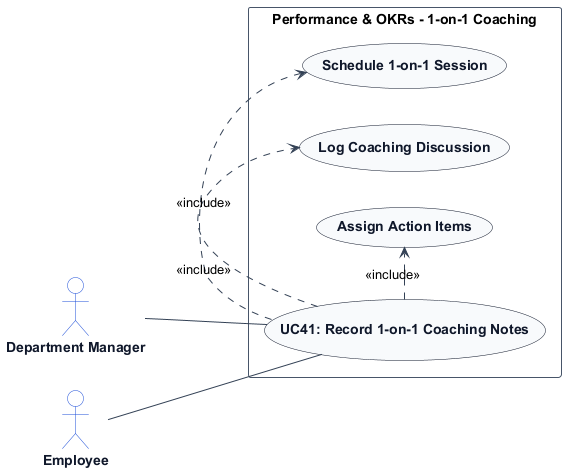

The diagram above was rendered by PlantUML. Its source (embedded in the PNG):
@startuml
left to right direction
skinparam shadowing false
skinparam packageStyle rectangle
skinparam actorStyle stickman

skinparam ArrowColor #334155
skinparam ActorBorderColor #1d4ed8
skinparam ActorBackgroundColor #ffffff
skinparam ActorFontColor #0f172a
skinparam ActorFontStyle bold

skinparam UsecaseBorderColor #0f172a
skinparam UsecaseBackgroundColor #f8fafc
skinparam UsecaseFontColor #0f172a
skinparam UsecaseFontStyle bold

skinparam RectangleBorderColor #475569
skinparam RectangleBackgroundColor #ffffff

actor "Department Manager" as DepartmentManager
actor "Employee" as Employee

rectangle "Performance & OKRs - 1-on-1 Coaching" {
    usecase "UC41: Record 1-on-1 Coaching Notes" as UC_Main
    usecase "Schedule 1-on-1 Session" as UC_SchedSes
    usecase "Log Coaching Discussion" as UC_LogNotes
    usecase "Assign Action Items" as UC_AssignAct

    DepartmentManager -- UC_Main
    Employee -- UC_Main
    UC_Main .> UC_SchedSes : <<include>>
    UC_Main .> UC_LogNotes : <<include>>
    UC_Main .> UC_AssignAct : <<include>>
}
@enduml